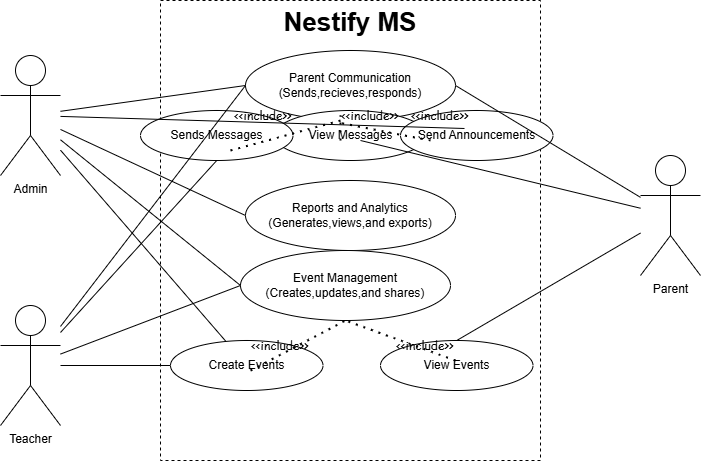

The diagram above was exported from draw.io. Its source (the exported page's mxGraphModel, read from the mxfile embedded in the PNG):
<mxGraphModel dx="874" dy="431" grid="1" gridSize="10" guides="1" tooltips="1" connect="1" arrows="1" fold="1" page="1" pageScale="1" pageWidth="850" pageHeight="1100" math="0" shadow="0">
  <root>
    <mxCell id="0" />
    <mxCell id="1" parent="0" />
    <mxCell id="dJxvl9gf909ZRWz9iG7F-1" value="&lt;b&gt;Nestify MS&lt;/b&gt;" style="rounded=0;whiteSpace=wrap;html=1;verticalAlign=top;fontSize=26;dashed=1;" vertex="1" parent="1">
      <mxGeometry x="240" y="40" width="380" height="460" as="geometry" />
    </mxCell>
    <mxCell id="dJxvl9gf909ZRWz9iG7F-2" value="Parent Communication&lt;div&gt;(Sends,recieves,responds)&lt;/div&gt;" style="ellipse;whiteSpace=wrap;html=1;" vertex="1" parent="1">
      <mxGeometry x="325" y="90" width="210" height="70" as="geometry" />
    </mxCell>
    <mxCell id="dJxvl9gf909ZRWz9iG7F-3" value="View Messages" style="ellipse;whiteSpace=wrap;html=1;" vertex="1" parent="1">
      <mxGeometry x="353.75" y="150" width="152.5" height="50" as="geometry" />
    </mxCell>
    <mxCell id="dJxvl9gf909ZRWz9iG7F-4" value="Sends Messages" style="ellipse;whiteSpace=wrap;html=1;" vertex="1" parent="1">
      <mxGeometry x="220" y="150" width="152.5" height="50" as="geometry" />
    </mxCell>
    <mxCell id="dJxvl9gf909ZRWz9iG7F-5" value="Send Announcements" style="ellipse;whiteSpace=wrap;html=1;" vertex="1" parent="1">
      <mxGeometry x="480" y="150" width="152.5" height="50" as="geometry" />
    </mxCell>
    <mxCell id="dJxvl9gf909ZRWz9iG7F-6" value="Reports and Analytics&lt;div&gt;(Generates,views,and exports)&lt;/div&gt;" style="ellipse;whiteSpace=wrap;html=1;" vertex="1" parent="1">
      <mxGeometry x="325" y="220" width="210" height="70" as="geometry" />
    </mxCell>
    <mxCell id="dJxvl9gf909ZRWz9iG7F-7" value="Event Management&lt;div&gt;(Creates,updates,and shares)&lt;/div&gt;" style="ellipse;whiteSpace=wrap;html=1;" vertex="1" parent="1">
      <mxGeometry x="320" y="290" width="210" height="70" as="geometry" />
    </mxCell>
    <mxCell id="dJxvl9gf909ZRWz9iG7F-8" value="Create Events" style="ellipse;whiteSpace=wrap;html=1;" vertex="1" parent="1">
      <mxGeometry x="250" y="380" width="152.5" height="50" as="geometry" />
    </mxCell>
    <mxCell id="dJxvl9gf909ZRWz9iG7F-9" value="View Events" style="ellipse;whiteSpace=wrap;html=1;" vertex="1" parent="1">
      <mxGeometry x="460" y="380" width="152.5" height="50" as="geometry" />
    </mxCell>
    <mxCell id="dJxvl9gf909ZRWz9iG7F-10" value="&lt;font face=&quot;Comic Sans MS&quot;&gt;&amp;lt;&amp;lt;include&amp;gt;&amp;gt;&lt;/font&gt;" style="text;html=1;align=center;verticalAlign=middle;whiteSpace=wrap;rounded=0;" vertex="1" parent="1">
      <mxGeometry x="475" y="370" width="60" height="30" as="geometry" />
    </mxCell>
    <mxCell id="dJxvl9gf909ZRWz9iG7F-11" value="&lt;font face=&quot;Comic Sans MS&quot;&gt;&amp;lt;&amp;lt;include&amp;gt;&amp;gt;&lt;/font&gt;" style="text;html=1;align=center;verticalAlign=middle;whiteSpace=wrap;rounded=0;" vertex="1" parent="1">
      <mxGeometry x="330" y="370" width="60" height="30" as="geometry" />
    </mxCell>
    <mxCell id="dJxvl9gf909ZRWz9iG7F-12" value="&lt;font face=&quot;Comic Sans MS&quot;&gt;&amp;lt;&amp;lt;include&amp;gt;&amp;gt;&lt;/font&gt;" style="text;html=1;align=center;verticalAlign=middle;whiteSpace=wrap;rounded=0;" vertex="1" parent="1">
      <mxGeometry x="490" y="140" width="60" height="30" as="geometry" />
    </mxCell>
    <mxCell id="dJxvl9gf909ZRWz9iG7F-13" value="&lt;font face=&quot;Comic Sans MS&quot;&gt;&amp;lt;&amp;lt;include&amp;gt;&amp;gt;&lt;/font&gt;" style="text;html=1;align=center;verticalAlign=middle;whiteSpace=wrap;rounded=0;" vertex="1" parent="1">
      <mxGeometry x="420" y="140" width="60" height="30" as="geometry" />
    </mxCell>
    <mxCell id="dJxvl9gf909ZRWz9iG7F-14" value="&lt;font face=&quot;Comic Sans MS&quot;&gt;&amp;lt;&amp;lt;include&amp;gt;&amp;gt;&lt;/font&gt;" style="text;html=1;align=center;verticalAlign=middle;whiteSpace=wrap;rounded=0;" vertex="1" parent="1">
      <mxGeometry x="312.5" y="140" width="60" height="30" as="geometry" />
    </mxCell>
    <mxCell id="dJxvl9gf909ZRWz9iG7F-15" value="Admin" style="shape=umlActor;verticalLabelPosition=bottom;verticalAlign=top;html=1;outlineConnect=0;" vertex="1" parent="1">
      <mxGeometry x="80" y="95" width="60" height="120" as="geometry" />
    </mxCell>
    <mxCell id="dJxvl9gf909ZRWz9iG7F-16" value="Teacher" style="shape=umlActor;verticalLabelPosition=bottom;verticalAlign=top;html=1;outlineConnect=0;" vertex="1" parent="1">
      <mxGeometry x="80" y="345" width="60" height="120" as="geometry" />
    </mxCell>
    <mxCell id="dJxvl9gf909ZRWz9iG7F-17" value="Parent" style="shape=umlActor;verticalLabelPosition=bottom;verticalAlign=top;html=1;outlineConnect=0;" vertex="1" parent="1">
      <mxGeometry x="720" y="195" width="60" height="120" as="geometry" />
    </mxCell>
    <mxCell id="dJxvl9gf909ZRWz9iG7F-20" value="" style="endArrow=none;html=1;rounded=0;entryX=0;entryY=0.5;entryDx=0;entryDy=0;" edge="1" parent="1" source="dJxvl9gf909ZRWz9iG7F-15" target="dJxvl9gf909ZRWz9iG7F-2">
      <mxGeometry width="50" height="50" relative="1" as="geometry">
        <mxPoint x="400" y="320" as="sourcePoint" />
        <mxPoint x="450" y="270" as="targetPoint" />
      </mxGeometry>
    </mxCell>
    <mxCell id="dJxvl9gf909ZRWz9iG7F-21" value="" style="endArrow=none;html=1;rounded=0;entryX=0.9;entryY=0.933;entryDx=0;entryDy=0;entryPerimeter=0;" edge="1" parent="1" source="dJxvl9gf909ZRWz9iG7F-15" target="dJxvl9gf909ZRWz9iG7F-12">
      <mxGeometry width="50" height="50" relative="1" as="geometry">
        <mxPoint x="140" y="150" as="sourcePoint" />
        <mxPoint x="335" y="135" as="targetPoint" />
      </mxGeometry>
    </mxCell>
    <mxCell id="dJxvl9gf909ZRWz9iG7F-22" value="" style="endArrow=none;html=1;rounded=0;entryX=0;entryY=0.5;entryDx=0;entryDy=0;" edge="1" parent="1" source="dJxvl9gf909ZRWz9iG7F-15" target="dJxvl9gf909ZRWz9iG7F-6">
      <mxGeometry width="50" height="50" relative="1" as="geometry">
        <mxPoint x="150" y="166" as="sourcePoint" />
        <mxPoint x="554" y="178" as="targetPoint" />
      </mxGeometry>
    </mxCell>
    <mxCell id="dJxvl9gf909ZRWz9iG7F-23" value="" style="endArrow=none;html=1;rounded=0;entryX=0;entryY=0.5;entryDx=0;entryDy=0;" edge="1" parent="1" source="dJxvl9gf909ZRWz9iG7F-15" target="dJxvl9gf909ZRWz9iG7F-7">
      <mxGeometry width="50" height="50" relative="1" as="geometry">
        <mxPoint x="150" y="179" as="sourcePoint" />
        <mxPoint x="335" y="265" as="targetPoint" />
      </mxGeometry>
    </mxCell>
    <mxCell id="dJxvl9gf909ZRWz9iG7F-24" value="" style="endArrow=none;html=1;rounded=0;" edge="1" parent="1" source="dJxvl9gf909ZRWz9iG7F-15" target="dJxvl9gf909ZRWz9iG7F-8">
      <mxGeometry width="50" height="50" relative="1" as="geometry">
        <mxPoint x="150" y="189" as="sourcePoint" />
        <mxPoint x="330" y="335" as="targetPoint" />
      </mxGeometry>
    </mxCell>
    <mxCell id="dJxvl9gf909ZRWz9iG7F-25" value="" style="endArrow=none;html=1;rounded=0;entryX=0;entryY=0.5;entryDx=0;entryDy=0;" edge="1" parent="1" source="dJxvl9gf909ZRWz9iG7F-16" target="dJxvl9gf909ZRWz9iG7F-2">
      <mxGeometry width="50" height="50" relative="1" as="geometry">
        <mxPoint x="400" y="320" as="sourcePoint" />
        <mxPoint x="450" y="270" as="targetPoint" />
      </mxGeometry>
    </mxCell>
    <mxCell id="dJxvl9gf909ZRWz9iG7F-26" value="" style="endArrow=none;html=1;rounded=0;entryX=0.5;entryY=1;entryDx=0;entryDy=0;" edge="1" parent="1" source="dJxvl9gf909ZRWz9iG7F-16" target="dJxvl9gf909ZRWz9iG7F-4">
      <mxGeometry width="50" height="50" relative="1" as="geometry">
        <mxPoint x="150" y="381" as="sourcePoint" />
        <mxPoint x="360" y="140" as="targetPoint" />
      </mxGeometry>
    </mxCell>
    <mxCell id="dJxvl9gf909ZRWz9iG7F-27" value="" style="endArrow=none;html=1;rounded=0;entryX=0;entryY=0.5;entryDx=0;entryDy=0;" edge="1" parent="1" source="dJxvl9gf909ZRWz9iG7F-16" target="dJxvl9gf909ZRWz9iG7F-7">
      <mxGeometry width="50" height="50" relative="1" as="geometry">
        <mxPoint x="150" y="382" as="sourcePoint" />
        <mxPoint x="306" y="210" as="targetPoint" />
      </mxGeometry>
    </mxCell>
    <mxCell id="dJxvl9gf909ZRWz9iG7F-28" value="" style="endArrow=none;html=1;rounded=0;entryX=0;entryY=0.5;entryDx=0;entryDy=0;" edge="1" parent="1" source="dJxvl9gf909ZRWz9iG7F-16" target="dJxvl9gf909ZRWz9iG7F-8">
      <mxGeometry width="50" height="50" relative="1" as="geometry">
        <mxPoint x="150" y="404" as="sourcePoint" />
        <mxPoint x="330" y="335" as="targetPoint" />
      </mxGeometry>
    </mxCell>
    <mxCell id="dJxvl9gf909ZRWz9iG7F-29" value="" style="endArrow=none;html=1;rounded=0;exitX=1;exitY=0.5;exitDx=0;exitDy=0;" edge="1" parent="1" source="dJxvl9gf909ZRWz9iG7F-2" target="dJxvl9gf909ZRWz9iG7F-17">
      <mxGeometry width="50" height="50" relative="1" as="geometry">
        <mxPoint x="400" y="320" as="sourcePoint" />
        <mxPoint x="450" y="270" as="targetPoint" />
      </mxGeometry>
    </mxCell>
    <mxCell id="dJxvl9gf909ZRWz9iG7F-30" value="" style="endArrow=none;html=1;rounded=0;" edge="1" parent="1" target="dJxvl9gf909ZRWz9iG7F-17">
      <mxGeometry width="50" height="50" relative="1" as="geometry">
        <mxPoint x="440" y="180" as="sourcePoint" />
        <mxPoint x="730" y="247" as="targetPoint" />
      </mxGeometry>
    </mxCell>
    <mxCell id="dJxvl9gf909ZRWz9iG7F-31" value="" style="endArrow=none;html=1;rounded=0;exitX=0.5;exitY=0;exitDx=0;exitDy=0;" edge="1" parent="1" source="dJxvl9gf909ZRWz9iG7F-9" target="dJxvl9gf909ZRWz9iG7F-17">
      <mxGeometry width="50" height="50" relative="1" as="geometry">
        <mxPoint x="450" y="190" as="sourcePoint" />
        <mxPoint x="730" y="258" as="targetPoint" />
      </mxGeometry>
    </mxCell>
    <mxCell id="dJxvl9gf909ZRWz9iG7F-32" value="" style="endArrow=none;dashed=1;html=1;dashPattern=1 3;strokeWidth=2;rounded=0;entryX=0;entryY=0.5;entryDx=0;entryDy=0;" edge="1" parent="1" target="dJxvl9gf909ZRWz9iG7F-13">
      <mxGeometry width="50" height="50" relative="1" as="geometry">
        <mxPoint x="420" y="180" as="sourcePoint" />
        <mxPoint x="450" y="270" as="targetPoint" />
      </mxGeometry>
    </mxCell>
    <mxCell id="dJxvl9gf909ZRWz9iG7F-33" value="" style="endArrow=none;dashed=1;html=1;dashPattern=1 3;strokeWidth=2;rounded=0;exitX=0.59;exitY=0.8;exitDx=0;exitDy=0;exitPerimeter=0;" edge="1" parent="1" source="dJxvl9gf909ZRWz9iG7F-4">
      <mxGeometry width="50" height="50" relative="1" as="geometry">
        <mxPoint x="400" y="320" as="sourcePoint" />
        <mxPoint x="420" y="160" as="targetPoint" />
      </mxGeometry>
    </mxCell>
    <mxCell id="dJxvl9gf909ZRWz9iG7F-34" value="" style="endArrow=none;dashed=1;html=1;dashPattern=1 3;strokeWidth=2;rounded=0;exitX=0.197;exitY=0.6;exitDx=0;exitDy=0;exitPerimeter=0;entryX=0;entryY=0.75;entryDx=0;entryDy=0;" edge="1" parent="1" source="dJxvl9gf909ZRWz9iG7F-5" target="dJxvl9gf909ZRWz9iG7F-13">
      <mxGeometry width="50" height="50" relative="1" as="geometry">
        <mxPoint x="320" y="200" as="sourcePoint" />
        <mxPoint x="430" y="170" as="targetPoint" />
      </mxGeometry>
    </mxCell>
    <mxCell id="dJxvl9gf909ZRWz9iG7F-35" value="" style="endArrow=none;dashed=1;html=1;dashPattern=1 3;strokeWidth=2;rounded=0;entryX=0.5;entryY=1;entryDx=0;entryDy=0;exitX=0.525;exitY=0.6;exitDx=0;exitDy=0;exitPerimeter=0;" edge="1" parent="1" source="dJxvl9gf909ZRWz9iG7F-8" target="dJxvl9gf909ZRWz9iG7F-7">
      <mxGeometry width="50" height="50" relative="1" as="geometry">
        <mxPoint x="400" y="320" as="sourcePoint" />
        <mxPoint x="450" y="270" as="targetPoint" />
      </mxGeometry>
    </mxCell>
    <mxCell id="dJxvl9gf909ZRWz9iG7F-36" value="" style="endArrow=none;dashed=1;html=1;dashPattern=1 3;strokeWidth=2;rounded=0;entryX=0.5;entryY=1;entryDx=0;entryDy=0;exitX=1;exitY=1;exitDx=0;exitDy=0;" edge="1" parent="1" source="dJxvl9gf909ZRWz9iG7F-10" target="dJxvl9gf909ZRWz9iG7F-7">
      <mxGeometry width="50" height="50" relative="1" as="geometry">
        <mxPoint x="340" y="420" as="sourcePoint" />
        <mxPoint x="435" y="370" as="targetPoint" />
      </mxGeometry>
    </mxCell>
  </root>
</mxGraphModel>